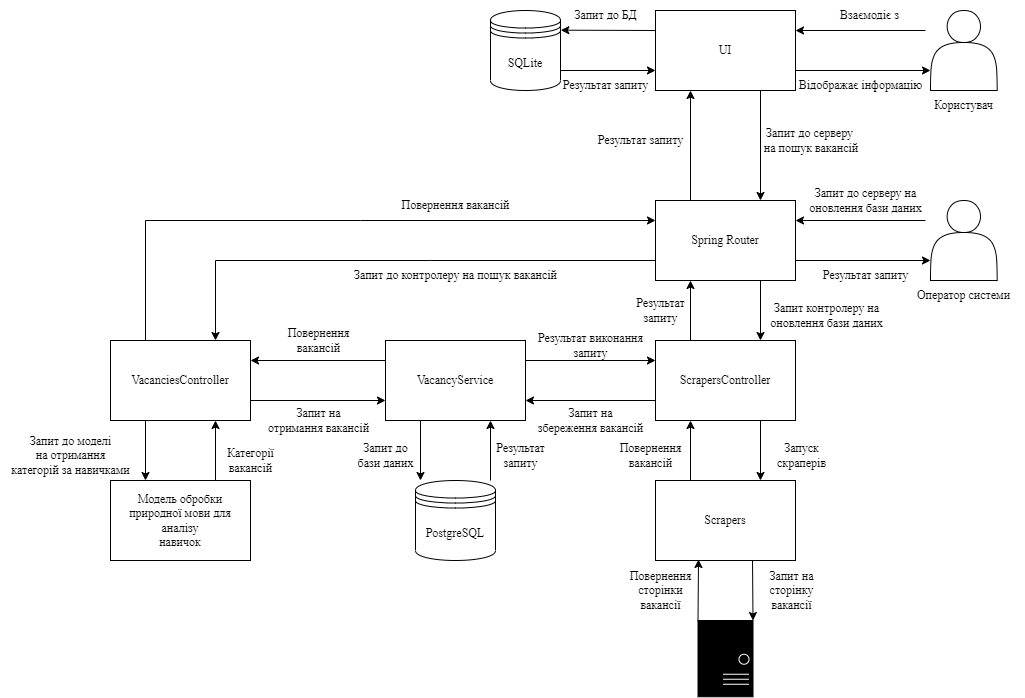

The diagram above was exported from draw.io. Its source (the exported page's mxGraphModel, read from the mxfile embedded in the PNG):
<mxGraphModel dx="1624" dy="388" grid="1" gridSize="10" guides="1" tooltips="1" connect="1" arrows="1" fold="1" page="1" pageScale="1" pageWidth="827" pageHeight="1169" math="0" shadow="0">
  <root>
    <mxCell id="0" />
    <mxCell id="1" parent="0" />
    <mxCell id="yuQtKbQei6rppkCrT4XU-1" value="" style="shape=actor;whiteSpace=wrap;html=1;fontSize=12;fontFamily=Times New Roman;" parent="1" vertex="1">
      <mxGeometry x="475.00000000000006" y="30" width="66.67" height="80" as="geometry" />
    </mxCell>
    <mxCell id="yuQtKbQei6rppkCrT4XU-2" value="&lt;font style=&quot;font-size: 12px;&quot;&gt;Користувач&lt;/font&gt;" style="text;html=1;align=center;verticalAlign=middle;resizable=0;points=[];autosize=1;strokeColor=none;fillColor=none;fontSize=12;fontFamily=Times New Roman;" parent="1" vertex="1">
      <mxGeometry x="468.33" y="110" width="80" height="30" as="geometry" />
    </mxCell>
    <mxCell id="yuQtKbQei6rppkCrT4XU-3" value="&lt;font style=&quot;font-size: 12px;&quot;&gt;UI&lt;/font&gt;" style="rounded=0;whiteSpace=wrap;html=1;fontSize=12;fontFamily=Times New Roman;" parent="1" vertex="1">
      <mxGeometry x="200" y="30" width="140" height="80" as="geometry" />
    </mxCell>
    <mxCell id="yuQtKbQei6rppkCrT4XU-4" value="&lt;font style=&quot;font-size: 12px;&quot;&gt;VacanciesController&lt;/font&gt;" style="rounded=0;whiteSpace=wrap;html=1;fontSize=12;fontFamily=Times New Roman;" parent="1" vertex="1">
      <mxGeometry x="-345" y="360" width="140" height="80" as="geometry" />
    </mxCell>
    <mxCell id="yuQtKbQei6rppkCrT4XU-5" value="&lt;font style=&quot;font-size: 12px;&quot;&gt;&lt;span style=&quot;font-size: 12px;&quot;&gt;VacancyService&lt;/span&gt;&lt;/font&gt;" style="rounded=0;whiteSpace=wrap;html=1;fontSize=12;fontFamily=Times New Roman;" parent="1" vertex="1">
      <mxGeometry x="-70" y="360" width="140" height="80" as="geometry" />
    </mxCell>
    <mxCell id="yuQtKbQei6rppkCrT4XU-7" value="PostgreSQL" style="shape=datastore;whiteSpace=wrap;html=1;fontSize=12;fontFamily=Times New Roman;" parent="1" vertex="1">
      <mxGeometry x="-40" y="500" width="80" height="80" as="geometry" />
    </mxCell>
    <mxCell id="yuQtKbQei6rppkCrT4XU-8" value="Модель обробки природної мови для аналізу&lt;br/&gt;навичок" style="rounded=0;whiteSpace=wrap;html=1;fontSize=12;fontFamily=Times New Roman;" parent="1" vertex="1">
      <mxGeometry x="-345" y="500" width="140" height="80" as="geometry" />
    </mxCell>
    <mxCell id="yuQtKbQei6rppkCrT4XU-9" value="" style="rounded=0;whiteSpace=wrap;html=1;rotation=90;fontSize=12;fontFamily=Times New Roman;labelBackgroundColor=#000000;fillColor=#000000;" parent="1" vertex="1">
      <mxGeometry x="231.88" y="650.63" width="76.25" height="55" as="geometry" />
    </mxCell>
    <mxCell id="yuQtKbQei6rppkCrT4XU-10" value="" style="endArrow=classic;html=1;rounded=0;entryX=1;entryY=0.25;entryDx=0;entryDy=0;fontSize=12;fontFamily=Times New Roman;" parent="1" target="yuQtKbQei6rppkCrT4XU-3" edge="1">
      <mxGeometry width="50" height="50" relative="1" as="geometry">
        <mxPoint x="470" y="50" as="sourcePoint" />
        <mxPoint x="666.6700000000001" y="50" as="targetPoint" />
      </mxGeometry>
    </mxCell>
    <mxCell id="yuQtKbQei6rppkCrT4XU-11" value="" style="endArrow=classic;html=1;rounded=0;exitX=1;exitY=0.75;exitDx=0;exitDy=0;fontSize=12;fontFamily=Times New Roman;entryX=0;entryY=0.75;entryDx=0;entryDy=0;" parent="1" source="yuQtKbQei6rppkCrT4XU-3" target="yuQtKbQei6rppkCrT4XU-1" edge="1">
      <mxGeometry width="50" height="50" relative="1" as="geometry">
        <mxPoint x="666.6700000000001" y="90" as="sourcePoint" />
        <mxPoint x="400" y="140" as="targetPoint" />
      </mxGeometry>
    </mxCell>
    <mxCell id="yuQtKbQei6rppkCrT4XU-12" value="" style="endArrow=classic;html=1;rounded=0;exitX=0;exitY=0.75;exitDx=0;exitDy=0;entryX=0.75;entryY=0;entryDx=0;entryDy=0;fontSize=12;fontFamily=Times New Roman;" parent="1" source="5pnAuGj1gIjRS4NJF3q--3" target="yuQtKbQei6rppkCrT4XU-4" edge="1">
      <mxGeometry width="50" height="50" relative="1" as="geometry">
        <mxPoint x="295" y="320" as="sourcePoint" />
        <mxPoint x="260" y="260" as="targetPoint" />
        <Array as="points">
          <mxPoint x="-25" y="280" />
          <mxPoint x="-240" y="280" />
        </Array>
      </mxGeometry>
    </mxCell>
    <mxCell id="yuQtKbQei6rppkCrT4XU-13" value="" style="endArrow=classic;html=1;rounded=0;exitX=0.25;exitY=0;exitDx=0;exitDy=0;entryX=0;entryY=0.25;entryDx=0;entryDy=0;fontSize=12;fontFamily=Times New Roman;" parent="1" source="yuQtKbQei6rppkCrT4XU-4" target="5pnAuGj1gIjRS4NJF3q--3" edge="1">
      <mxGeometry width="50" height="50" relative="1" as="geometry">
        <mxPoint x="210" y="310" as="sourcePoint" />
        <mxPoint x="225" y="320" as="targetPoint" />
        <Array as="points">
          <mxPoint x="-310" y="240" />
          <mxPoint x="-95" y="240" />
        </Array>
      </mxGeometry>
    </mxCell>
    <mxCell id="yuQtKbQei6rppkCrT4XU-22" value="" style="endArrow=classic;html=1;rounded=0;exitX=0;exitY=1;exitDx=0;exitDy=0;fontSize=12;fontFamily=Times New Roman;" parent="1" source="yuQtKbQei6rppkCrT4XU-9" edge="1">
      <mxGeometry width="50" height="50" relative="1" as="geometry">
        <mxPoint x="270" y="749.52" as="sourcePoint" />
        <mxPoint x="243" y="579" as="targetPoint" />
      </mxGeometry>
    </mxCell>
    <mxCell id="yuQtKbQei6rppkCrT4XU-23" value="" style="endArrow=classic;html=1;rounded=0;fontSize=12;fontFamily=Times New Roman;entryX=0;entryY=0;entryDx=0;entryDy=0;" parent="1" target="yuQtKbQei6rppkCrT4XU-9" edge="1">
      <mxGeometry width="50" height="50" relative="1" as="geometry">
        <mxPoint x="297" y="580" as="sourcePoint" />
        <mxPoint x="330" y="630" as="targetPoint" />
      </mxGeometry>
    </mxCell>
    <mxCell id="yuQtKbQei6rppkCrT4XU-24" value="SQLite" style="shape=datastore;whiteSpace=wrap;html=1;fontSize=12;fontFamily=Times New Roman;" parent="1" vertex="1">
      <mxGeometry x="35" y="30" width="70" height="80" as="geometry" />
    </mxCell>
    <mxCell id="yuQtKbQei6rppkCrT4XU-25" value="" style="endArrow=classic;html=1;rounded=0;exitX=0;exitY=0.25;exitDx=0;exitDy=0;fontSize=12;fontFamily=Times New Roman;entryX=1.005;entryY=0.246;entryDx=0;entryDy=0;entryPerimeter=0;" parent="1" source="yuQtKbQei6rppkCrT4XU-3" target="yuQtKbQei6rppkCrT4XU-24" edge="1">
      <mxGeometry width="50" height="50" relative="1" as="geometry">
        <mxPoint x="-40" y="50" as="sourcePoint" />
        <mxPoint x="170" y="60" as="targetPoint" />
      </mxGeometry>
    </mxCell>
    <mxCell id="yuQtKbQei6rppkCrT4XU-26" value="" style="endArrow=classic;html=1;rounded=0;entryX=0;entryY=0.75;entryDx=0;entryDy=0;fontSize=12;fontFamily=Times New Roman;exitX=1;exitY=0.75;exitDx=0;exitDy=0;exitPerimeter=0;" parent="1" source="yuQtKbQei6rppkCrT4XU-24" target="yuQtKbQei6rppkCrT4XU-3" edge="1">
      <mxGeometry width="50" height="50" relative="1" as="geometry">
        <mxPoint x="140" y="90" as="sourcePoint" />
        <mxPoint x="-40" y="90" as="targetPoint" />
      </mxGeometry>
    </mxCell>
    <mxCell id="yuQtKbQei6rppkCrT4XU-27" value="&lt;font style=&quot;font-size: 12px;&quot;&gt;Взаємодіє з&lt;/font&gt;" style="text;html=1;align=center;verticalAlign=middle;resizable=0;points=[];autosize=1;strokeColor=none;fillColor=none;fontSize=12;fontFamily=Times New Roman;" parent="1" vertex="1">
      <mxGeometry x="374" y="20" width="80" height="30" as="geometry" />
    </mxCell>
    <mxCell id="yuQtKbQei6rppkCrT4XU-28" value="&lt;font style=&quot;font-size: 12px;&quot;&gt;Відображає інформацію&lt;/font&gt;" style="text;html=1;align=center;verticalAlign=middle;resizable=0;points=[];autosize=1;strokeColor=none;fillColor=none;fontSize=12;fontFamily=Times New Roman;" parent="1" vertex="1">
      <mxGeometry x="330" y="90" width="150" height="30" as="geometry" />
    </mxCell>
    <mxCell id="yuQtKbQei6rppkCrT4XU-29" value="Запит до БД" style="text;html=1;align=center;verticalAlign=middle;resizable=0;points=[];autosize=1;strokeColor=none;fillColor=none;fontSize=12;fontFamily=Times New Roman;" parent="1" vertex="1">
      <mxGeometry x="105" y="20" width="90" height="30" as="geometry" />
    </mxCell>
    <mxCell id="yuQtKbQei6rppkCrT4XU-30" value="Результат запиту" style="text;html=1;align=center;verticalAlign=middle;resizable=0;points=[];autosize=1;strokeColor=none;fillColor=none;fontSize=12;fontFamily=Times New Roman;" parent="1" vertex="1">
      <mxGeometry x="95" y="90" width="110" height="30" as="geometry" />
    </mxCell>
    <mxCell id="yuQtKbQei6rppkCrT4XU-35" value="Запит до контролеру на пошук вакансій" style="text;html=1;align=center;verticalAlign=middle;resizable=0;points=[];autosize=1;strokeColor=none;fillColor=none;fontSize=12;fontFamily=Times New Roman;" parent="1" vertex="1">
      <mxGeometry x="-115" y="280" width="230" height="30" as="geometry" />
    </mxCell>
    <mxCell id="yuQtKbQei6rppkCrT4XU-47" value="Scrapers" style="rounded=0;whiteSpace=wrap;html=1;fontSize=12;fontFamily=Times New Roman;" parent="1" vertex="1">
      <mxGeometry x="200" y="500" width="140" height="80" as="geometry" />
    </mxCell>
    <mxCell id="yuQtKbQei6rppkCrT4XU-48" value="" style="endArrow=classic;html=1;rounded=0;exitX=0.25;exitY=0;exitDx=0;exitDy=0;entryX=0.25;entryY=1;entryDx=0;entryDy=0;fontFamily=Times New Roman;fontSize=12;" parent="1" source="yuQtKbQei6rppkCrT4XU-47" target="5pnAuGj1gIjRS4NJF3q--13" edge="1">
      <mxGeometry width="50" height="50" relative="1" as="geometry">
        <mxPoint x="400" y="650" as="sourcePoint" />
        <mxPoint x="405" y="580" as="targetPoint" />
      </mxGeometry>
    </mxCell>
    <mxCell id="yuQtKbQei6rppkCrT4XU-49" value="" style="endArrow=classic;html=1;rounded=0;exitX=0.75;exitY=1;exitDx=0;exitDy=0;entryX=0.75;entryY=0;entryDx=0;entryDy=0;fontFamily=Times New Roman;fontSize=12;" parent="1" source="5pnAuGj1gIjRS4NJF3q--13" target="yuQtKbQei6rppkCrT4XU-47" edge="1">
      <mxGeometry width="50" height="50" relative="1" as="geometry">
        <mxPoint x="475" y="580" as="sourcePoint" />
        <mxPoint x="450" y="600" as="targetPoint" />
      </mxGeometry>
    </mxCell>
    <mxCell id="yuQtKbQei6rppkCrT4XU-51" value="Запит на &lt;br&gt;сторінку &lt;br&gt;вакансії" style="text;html=1;align=center;verticalAlign=middle;resizable=0;points=[];autosize=1;strokeColor=none;fillColor=none;fontFamily=Times New Roman;fontSize=12;" parent="1" vertex="1">
      <mxGeometry x="300.63" y="580" width="70" height="60" as="geometry" />
    </mxCell>
    <mxCell id="yuQtKbQei6rppkCrT4XU-53" value="" style="ellipse;whiteSpace=wrap;html=1;aspect=fixed;fillColor=none;strokeColor=#FFFFFF;fontFamily=Times New Roman;fontSize=12;" parent="1" vertex="1">
      <mxGeometry x="283.5" y="673.75" width="10" height="10" as="geometry" />
    </mxCell>
    <mxCell id="yuQtKbQei6rppkCrT4XU-54" value="" style="endArrow=none;html=1;rounded=0;strokeColor=#FFFFFF;fontFamily=Times New Roman;fontSize=12;" parent="1" edge="1">
      <mxGeometry width="50" height="50" relative="1" as="geometry">
        <mxPoint x="267.5" y="693.75" as="sourcePoint" />
        <mxPoint x="293.5" y="693.75" as="targetPoint" />
      </mxGeometry>
    </mxCell>
    <mxCell id="yuQtKbQei6rppkCrT4XU-55" value="" style="endArrow=none;html=1;rounded=0;strokeColor=#FFFFFF;exitX=0.735;exitY=0.5;exitDx=0;exitDy=0;exitPerimeter=0;fontFamily=Times New Roman;fontSize=12;" parent="1" edge="1">
      <mxGeometry width="50" height="50" relative="1" as="geometry">
        <mxPoint x="267.5" y="698.75" as="sourcePoint" />
        <mxPoint x="293.5" y="698.75" as="targetPoint" />
      </mxGeometry>
    </mxCell>
    <mxCell id="yuQtKbQei6rppkCrT4XU-56" value="" style="endArrow=none;html=1;rounded=0;strokeColor=#FFFFFF;exitX=0.735;exitY=0.5;exitDx=0;exitDy=0;exitPerimeter=0;fontFamily=Times New Roman;fontSize=12;" parent="1" edge="1">
      <mxGeometry width="50" height="50" relative="1" as="geometry">
        <mxPoint x="267.5" y="703.75" as="sourcePoint" />
        <mxPoint x="293.5" y="703.75" as="targetPoint" />
      </mxGeometry>
    </mxCell>
    <mxCell id="5pnAuGj1gIjRS4NJF3q--3" value="&lt;font style=&quot;font-size: 12px;&quot;&gt;Spring Router&lt;/font&gt;" style="rounded=0;whiteSpace=wrap;html=1;fontSize=12;fontFamily=Times New Roman;" vertex="1" parent="1">
      <mxGeometry x="200" y="220" width="140" height="80" as="geometry" />
    </mxCell>
    <mxCell id="5pnAuGj1gIjRS4NJF3q--4" value="" style="shape=actor;whiteSpace=wrap;html=1;fontSize=12;fontFamily=Times New Roman;" vertex="1" parent="1">
      <mxGeometry x="474.99" y="220" width="66.67" height="80" as="geometry" />
    </mxCell>
    <mxCell id="5pnAuGj1gIjRS4NJF3q--5" value="Оператор системи" style="text;html=1;align=center;verticalAlign=middle;resizable=0;points=[];autosize=1;strokeColor=none;fillColor=none;fontSize=12;fontFamily=Times New Roman;" vertex="1" parent="1">
      <mxGeometry x="448.32" y="300" width="120" height="30" as="geometry" />
    </mxCell>
    <mxCell id="5pnAuGj1gIjRS4NJF3q--6" value="" style="endArrow=classic;html=1;rounded=0;entryX=1;entryY=0.25;entryDx=0;entryDy=0;fontSize=12;fontFamily=Times New Roman;" edge="1" parent="1" target="5pnAuGj1gIjRS4NJF3q--3">
      <mxGeometry width="50" height="50" relative="1" as="geometry">
        <mxPoint x="470" y="240" as="sourcePoint" />
        <mxPoint x="210" y="110" as="targetPoint" />
      </mxGeometry>
    </mxCell>
    <mxCell id="5pnAuGj1gIjRS4NJF3q--7" value="" style="endArrow=classic;html=1;rounded=0;fontSize=12;fontFamily=Times New Roman;exitX=1;exitY=0.75;exitDx=0;exitDy=0;entryX=0;entryY=0.75;entryDx=0;entryDy=0;" edge="1" parent="1" source="5pnAuGj1gIjRS4NJF3q--3" target="5pnAuGj1gIjRS4NJF3q--4">
      <mxGeometry width="50" height="50" relative="1" as="geometry">
        <mxPoint x="460" y="240" as="sourcePoint" />
        <mxPoint x="450" y="280" as="targetPoint" />
      </mxGeometry>
    </mxCell>
    <mxCell id="5pnAuGj1gIjRS4NJF3q--8" value="" style="endArrow=classic;html=1;rounded=0;exitX=0.25;exitY=0;exitDx=0;exitDy=0;entryX=0.25;entryY=1;entryDx=0;entryDy=0;fontSize=12;fontFamily=Times New Roman;" edge="1" parent="1" source="5pnAuGj1gIjRS4NJF3q--3" target="yuQtKbQei6rppkCrT4XU-3">
      <mxGeometry width="50" height="50" relative="1" as="geometry">
        <mxPoint x="240" y="230" as="sourcePoint" />
        <mxPoint x="240" y="160" as="targetPoint" />
      </mxGeometry>
    </mxCell>
    <mxCell id="5pnAuGj1gIjRS4NJF3q--10" value="" style="endArrow=classic;html=1;rounded=0;exitX=0.75;exitY=1;exitDx=0;exitDy=0;entryX=0.75;entryY=0;entryDx=0;entryDy=0;fontSize=12;fontFamily=Times New Roman;" edge="1" parent="1" source="yuQtKbQei6rppkCrT4XU-3" target="5pnAuGj1gIjRS4NJF3q--3">
      <mxGeometry width="50" height="50" relative="1" as="geometry">
        <mxPoint x="245" y="370" as="sourcePoint" />
        <mxPoint x="245" y="320" as="targetPoint" />
      </mxGeometry>
    </mxCell>
    <mxCell id="5pnAuGj1gIjRS4NJF3q--13" value="ScrapersController" style="rounded=0;whiteSpace=wrap;html=1;fontSize=12;fontFamily=Times New Roman;" vertex="1" parent="1">
      <mxGeometry x="200" y="360" width="140" height="80" as="geometry" />
    </mxCell>
    <mxCell id="5pnAuGj1gIjRS4NJF3q--14" value="" style="endArrow=classic;html=1;rounded=0;exitX=0.25;exitY=0;exitDx=0;exitDy=0;entryX=0.25;entryY=1;entryDx=0;entryDy=0;fontSize=12;fontFamily=Times New Roman;" edge="1" parent="1" source="5pnAuGj1gIjRS4NJF3q--13" target="5pnAuGj1gIjRS4NJF3q--3">
      <mxGeometry width="50" height="50" relative="1" as="geometry">
        <mxPoint x="203.32999999999998" y="360" as="sourcePoint" />
        <mxPoint x="203.32999999999998" y="300" as="targetPoint" />
      </mxGeometry>
    </mxCell>
    <mxCell id="5pnAuGj1gIjRS4NJF3q--15" value="" style="endArrow=classic;html=1;rounded=0;exitX=0.75;exitY=1;exitDx=0;exitDy=0;entryX=0.75;entryY=0;entryDx=0;entryDy=0;fontSize=12;fontFamily=Times New Roman;" edge="1" parent="1" source="5pnAuGj1gIjRS4NJF3q--3" target="5pnAuGj1gIjRS4NJF3q--13">
      <mxGeometry width="50" height="50" relative="1" as="geometry">
        <mxPoint x="315" y="170" as="sourcePoint" />
        <mxPoint x="315" y="230" as="targetPoint" />
      </mxGeometry>
    </mxCell>
    <mxCell id="5pnAuGj1gIjRS4NJF3q--20" value="Запит до серверу на &lt;br style=&quot;font-size: 12px;&quot;&gt;оновлення бази даних" style="text;html=1;align=center;verticalAlign=middle;resizable=0;points=[];autosize=1;strokeColor=none;fillColor=none;fontFamily=Times New Roman;fontSize=12;" vertex="1" parent="1">
      <mxGeometry x="339.99999999999994" y="200" width="140" height="40" as="geometry" />
    </mxCell>
    <mxCell id="5pnAuGj1gIjRS4NJF3q--21" value="Результат запиту" style="text;html=1;align=center;verticalAlign=middle;resizable=0;points=[];autosize=1;strokeColor=none;fillColor=none;fontSize=12;fontFamily=Times New Roman;" vertex="1" parent="1">
      <mxGeometry x="355" y="280" width="110" height="30" as="geometry" />
    </mxCell>
    <mxCell id="5pnAuGj1gIjRS4NJF3q--23" value="Результат запиту" style="text;html=1;align=center;verticalAlign=middle;resizable=0;points=[];autosize=1;strokeColor=none;fillColor=none;fontFamily=Times New Roman;fontSize=12;" vertex="1" parent="1">
      <mxGeometry x="130" y="145" width="110" height="30" as="geometry" />
    </mxCell>
    <mxCell id="5pnAuGj1gIjRS4NJF3q--24" value="Запит до серверу&lt;br&gt;&amp;nbsp;на пошук вакансій" style="text;html=1;align=center;verticalAlign=middle;resizable=0;points=[];autosize=1;strokeColor=none;fillColor=none;fontFamily=Times New Roman;fontSize=12;" vertex="1" parent="1">
      <mxGeometry x="294" y="140" width="120" height="40" as="geometry" />
    </mxCell>
    <mxCell id="5pnAuGj1gIjRS4NJF3q--28" value="Запуск &lt;br style=&quot;font-size: 12px;&quot;&gt;скраперів" style="text;html=1;align=center;verticalAlign=middle;resizable=0;points=[];autosize=1;strokeColor=none;fillColor=none;fontFamily=Times New Roman;fontSize=12;" vertex="1" parent="1">
      <mxGeometry x="310.63" y="455" width="70" height="40" as="geometry" />
    </mxCell>
    <mxCell id="5pnAuGj1gIjRS4NJF3q--29" value="Повернення &lt;br&gt;сторінки &lt;br&gt;вакансії" style="text;html=1;align=center;verticalAlign=middle;resizable=0;points=[];autosize=1;strokeColor=none;fillColor=none;fontFamily=Times New Roman;fontSize=12;" vertex="1" parent="1">
      <mxGeometry x="160" y="580" width="90" height="60" as="geometry" />
    </mxCell>
    <mxCell id="5pnAuGj1gIjRS4NJF3q--30" value="Запит контролеру на &lt;br style=&quot;font-size: 12px;&quot;&gt;оновлення бази даних" style="text;html=1;align=center;verticalAlign=middle;resizable=0;points=[];autosize=1;strokeColor=none;fillColor=none;fontSize=12;fontFamily=Times New Roman;" vertex="1" parent="1">
      <mxGeometry x="300.63" y="315" width="140" height="40" as="geometry" />
    </mxCell>
    <mxCell id="5pnAuGj1gIjRS4NJF3q--31" value="Повернення вакансій" style="text;html=1;align=center;verticalAlign=middle;resizable=0;points=[];autosize=1;strokeColor=none;fillColor=none;fontFamily=Times New Roman;fontSize=12;" vertex="1" parent="1">
      <mxGeometry x="-65" y="210" width="130" height="30" as="geometry" />
    </mxCell>
    <mxCell id="5pnAuGj1gIjRS4NJF3q--32" value="Повернення &lt;br style=&quot;font-size: 12px;&quot;&gt;вакансій" style="text;html=1;align=center;verticalAlign=middle;resizable=0;points=[];autosize=1;strokeColor=none;fillColor=none;fontFamily=Times New Roman;fontSize=12;" vertex="1" parent="1">
      <mxGeometry x="150" y="455" width="90" height="40" as="geometry" />
    </mxCell>
    <mxCell id="5pnAuGj1gIjRS4NJF3q--33" value="" style="endArrow=classic;html=1;rounded=0;exitX=0;exitY=0.75;exitDx=0;exitDy=0;entryX=1;entryY=0.75;entryDx=0;entryDy=0;fontFamily=Times New Roman;fontSize=12;" edge="1" parent="1" source="5pnAuGj1gIjRS4NJF3q--13" target="yuQtKbQei6rppkCrT4XU-5">
      <mxGeometry width="50" height="50" relative="1" as="geometry">
        <mxPoint x="245" y="510" as="sourcePoint" />
        <mxPoint x="245" y="450" as="targetPoint" />
      </mxGeometry>
    </mxCell>
    <mxCell id="5pnAuGj1gIjRS4NJF3q--34" value="" style="endArrow=classic;html=1;rounded=0;exitX=1;exitY=0.25;exitDx=0;exitDy=0;entryX=0;entryY=0.25;entryDx=0;entryDy=0;fontFamily=Times New Roman;fontSize=12;" edge="1" parent="1" source="yuQtKbQei6rppkCrT4XU-5" target="5pnAuGj1gIjRS4NJF3q--13">
      <mxGeometry width="50" height="50" relative="1" as="geometry">
        <mxPoint x="255" y="520" as="sourcePoint" />
        <mxPoint x="255" y="460" as="targetPoint" />
      </mxGeometry>
    </mxCell>
    <mxCell id="5pnAuGj1gIjRS4NJF3q--35" value="Запит на &lt;br style=&quot;font-size: 12px;&quot;&gt;збереження вакансій" style="text;html=1;align=center;verticalAlign=middle;resizable=0;points=[];autosize=1;strokeColor=none;fillColor=none;fontFamily=Times New Roman;fontSize=12;" vertex="1" parent="1">
      <mxGeometry x="70" y="420" width="130" height="40" as="geometry" />
    </mxCell>
    <mxCell id="5pnAuGj1gIjRS4NJF3q--36" value="Результат виконання&lt;br style=&quot;font-size: 12px;&quot;&gt;запиту" style="text;html=1;align=center;verticalAlign=middle;resizable=0;points=[];autosize=1;strokeColor=none;fillColor=none;fontFamily=Times New Roman;fontSize=12;" vertex="1" parent="1">
      <mxGeometry x="70" y="345" width="130" height="40" as="geometry" />
    </mxCell>
    <mxCell id="5pnAuGj1gIjRS4NJF3q--37" value="Запит на &lt;br style=&quot;font-size: 12px;&quot;&gt;отримання вакансій" style="text;html=1;align=center;verticalAlign=middle;resizable=0;points=[];autosize=1;strokeColor=none;fillColor=none;fontFamily=Times New Roman;fontSize=12;" vertex="1" parent="1">
      <mxGeometry x="-197" y="420" width="120" height="40" as="geometry" />
    </mxCell>
    <mxCell id="5pnAuGj1gIjRS4NJF3q--38" value="Повернення &lt;br style=&quot;font-size: 12px;&quot;&gt;вакансій" style="text;html=1;align=center;verticalAlign=middle;resizable=0;points=[];autosize=1;strokeColor=none;fillColor=none;fontFamily=Times New Roman;fontSize=12;" vertex="1" parent="1">
      <mxGeometry x="-182" y="340" width="90" height="40" as="geometry" />
    </mxCell>
    <mxCell id="5pnAuGj1gIjRS4NJF3q--39" value="" style="endArrow=classic;html=1;rounded=0;exitX=1;exitY=0.75;exitDx=0;exitDy=0;fontSize=12;fontFamily=Times New Roman;" edge="1" parent="1" source="yuQtKbQei6rppkCrT4XU-4">
      <mxGeometry width="50" height="50" relative="1" as="geometry">
        <mxPoint x="-120" y="490" as="sourcePoint" />
        <mxPoint x="-70" y="420" as="targetPoint" />
      </mxGeometry>
    </mxCell>
    <mxCell id="5pnAuGj1gIjRS4NJF3q--40" value="" style="endArrow=classic;html=1;rounded=0;entryX=1;entryY=0.25;entryDx=0;entryDy=0;exitX=0;exitY=0.25;exitDx=0;exitDy=0;fontSize=12;fontFamily=Times New Roman;" edge="1" parent="1" source="yuQtKbQei6rppkCrT4XU-5" target="yuQtKbQei6rppkCrT4XU-4">
      <mxGeometry width="50" height="50" relative="1" as="geometry">
        <mxPoint x="315" y="600" as="sourcePoint" />
        <mxPoint x="315" y="660" as="targetPoint" />
      </mxGeometry>
    </mxCell>
    <mxCell id="5pnAuGj1gIjRS4NJF3q--41" value="" style="endArrow=classic;html=1;rounded=0;exitX=0.25;exitY=1;exitDx=0;exitDy=0;fontSize=12;fontFamily=Times New Roman;entryX=0.25;entryY=0;entryDx=0;entryDy=0;" edge="1" parent="1" source="yuQtKbQei6rppkCrT4XU-4" target="yuQtKbQei6rppkCrT4XU-8">
      <mxGeometry width="50" height="50" relative="1" as="geometry">
        <mxPoint x="-195" y="430" as="sourcePoint" />
        <mxPoint x="-320" y="470" as="targetPoint" />
      </mxGeometry>
    </mxCell>
    <mxCell id="5pnAuGj1gIjRS4NJF3q--42" value="" style="endArrow=classic;html=1;rounded=0;exitX=0.75;exitY=0;exitDx=0;exitDy=0;fontSize=12;fontFamily=Times New Roman;entryX=0.75;entryY=1;entryDx=0;entryDy=0;" edge="1" parent="1" source="yuQtKbQei6rppkCrT4XU-8" target="yuQtKbQei6rppkCrT4XU-4">
      <mxGeometry width="50" height="50" relative="1" as="geometry">
        <mxPoint x="-185" y="440" as="sourcePoint" />
        <mxPoint x="-50" y="440" as="targetPoint" />
      </mxGeometry>
    </mxCell>
    <mxCell id="5pnAuGj1gIjRS4NJF3q--43" value="" style="endArrow=classic;html=1;rounded=0;exitX=0.25;exitY=1;exitDx=0;exitDy=0;fontSize=12;fontFamily=Times New Roman;" edge="1" parent="1" source="yuQtKbQei6rppkCrT4XU-5">
      <mxGeometry width="50" height="50" relative="1" as="geometry">
        <mxPoint x="-175" y="450" as="sourcePoint" />
        <mxPoint x="-35" y="500" as="targetPoint" />
      </mxGeometry>
    </mxCell>
    <mxCell id="5pnAuGj1gIjRS4NJF3q--44" value="" style="endArrow=classic;html=1;rounded=0;fontSize=12;fontFamily=Times New Roman;entryX=0.75;entryY=1;entryDx=0;entryDy=0;" edge="1" parent="1" target="yuQtKbQei6rppkCrT4XU-5">
      <mxGeometry width="50" height="50" relative="1" as="geometry">
        <mxPoint x="35" y="500" as="sourcePoint" />
        <mxPoint x="-30" y="460" as="targetPoint" />
      </mxGeometry>
    </mxCell>
    <mxCell id="5pnAuGj1gIjRS4NJF3q--45" value="Запит до моделі &lt;br style=&quot;font-size: 12px;&quot;&gt;на отримання &lt;br style=&quot;font-size: 12px;&quot;&gt;категорій за навичками" style="text;html=1;align=center;verticalAlign=middle;resizable=0;points=[];autosize=1;strokeColor=none;fillColor=none;fontFamily=Times New Roman;fontSize=12;" vertex="1" parent="1">
      <mxGeometry x="-455" y="445" width="140" height="60" as="geometry" />
    </mxCell>
    <mxCell id="5pnAuGj1gIjRS4NJF3q--46" value="Категорії &lt;br style=&quot;font-size: 12px;&quot;&gt;вакансій" style="text;html=1;align=center;verticalAlign=middle;resizable=0;points=[];autosize=1;strokeColor=none;fillColor=none;fontFamily=Times New Roman;fontSize=12;" vertex="1" parent="1">
      <mxGeometry x="-240" y="460" width="70" height="40" as="geometry" />
    </mxCell>
    <mxCell id="5pnAuGj1gIjRS4NJF3q--47" value="Запит до &lt;br style=&quot;font-size: 12px;&quot;&gt;бази даних" style="text;html=1;align=center;verticalAlign=middle;resizable=0;points=[];autosize=1;strokeColor=none;fillColor=none;fontFamily=Times New Roman;fontSize=12;" vertex="1" parent="1">
      <mxGeometry x="-110" y="455" width="80" height="40" as="geometry" />
    </mxCell>
    <mxCell id="5pnAuGj1gIjRS4NJF3q--48" value="Результат &lt;br style=&quot;font-size: 12px;&quot;&gt;запиту" style="text;html=1;align=center;verticalAlign=middle;resizable=0;points=[];autosize=1;strokeColor=none;fillColor=none;fontFamily=Times New Roman;fontSize=12;" vertex="1" parent="1">
      <mxGeometry x="30" y="455" width="70" height="40" as="geometry" />
    </mxCell>
    <mxCell id="5pnAuGj1gIjRS4NJF3q--49" value="Результат &lt;br&gt;запиту" style="text;html=1;align=center;verticalAlign=middle;resizable=0;points=[];autosize=1;strokeColor=none;fillColor=none;fontFamily=Times New Roman;fontSize=12;" vertex="1" parent="1">
      <mxGeometry x="170" y="310" width="70" height="40" as="geometry" />
    </mxCell>
  </root>
</mxGraphModel>